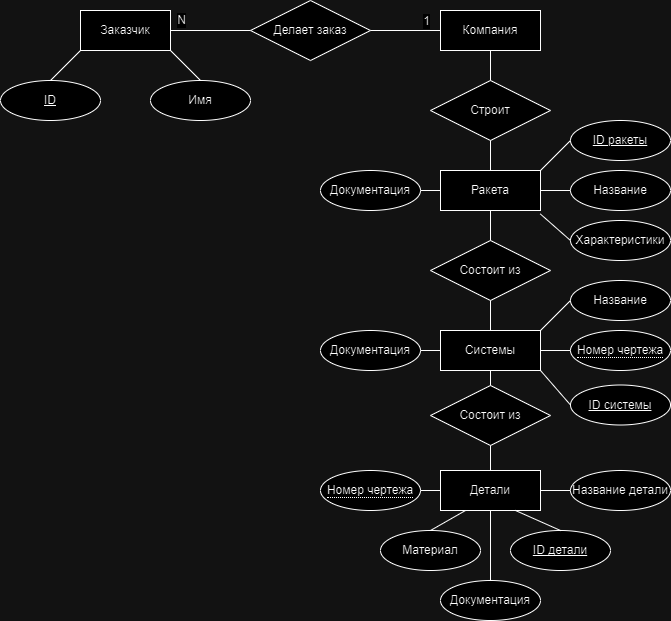

The diagram above was exported from draw.io. Its source (the exported page's mxGraphModel, read from the mxfile embedded in the PNG):
<mxGraphModel dx="507" dy="761" grid="1" gridSize="10" guides="1" tooltips="1" connect="1" arrows="1" fold="1" page="1" pageScale="1" pageWidth="827" pageHeight="1169" math="0" shadow="0">
  <root>
    <mxCell id="0" />
    <mxCell id="1" parent="0" />
    <mxCell id="IVzwGZNeyN19aoqBBNht-1" value="Заказчик" style="whiteSpace=wrap;html=1;align=center;" vertex="1" parent="1">
      <mxGeometry x="140" y="210" width="90" height="40" as="geometry" />
    </mxCell>
    <mxCell id="IVzwGZNeyN19aoqBBNht-3" value="ID" style="ellipse;whiteSpace=wrap;html=1;align=center;fontStyle=4;" vertex="1" parent="1">
      <mxGeometry x="60" y="280" width="100" height="40" as="geometry" />
    </mxCell>
    <mxCell id="IVzwGZNeyN19aoqBBNht-5" value="Имя" style="ellipse;whiteSpace=wrap;html=1;align=center;" vertex="1" parent="1">
      <mxGeometry x="210" y="280" width="100" height="40" as="geometry" />
    </mxCell>
    <mxCell id="IVzwGZNeyN19aoqBBNht-9" value="Делает заказ" style="shape=rhombus;perimeter=rhombusPerimeter;whiteSpace=wrap;html=1;align=center;" vertex="1" parent="1">
      <mxGeometry x="310" y="200" width="120" height="60" as="geometry" />
    </mxCell>
    <mxCell id="IVzwGZNeyN19aoqBBNht-10" value="Компания" style="whiteSpace=wrap;html=1;align=center;" vertex="1" parent="1">
      <mxGeometry x="500" y="210" width="100" height="40" as="geometry" />
    </mxCell>
    <mxCell id="IVzwGZNeyN19aoqBBNht-13" value="" style="endArrow=none;html=1;rounded=0;fontSize=12;startSize=8;endSize=8;curved=1;exitX=0.5;exitY=0;exitDx=0;exitDy=0;" edge="1" parent="1" source="IVzwGZNeyN19aoqBBNht-3">
      <mxGeometry width="50" height="50" relative="1" as="geometry">
        <mxPoint x="90" y="300" as="sourcePoint" />
        <mxPoint x="140" y="250" as="targetPoint" />
      </mxGeometry>
    </mxCell>
    <mxCell id="IVzwGZNeyN19aoqBBNht-14" value="" style="endArrow=none;html=1;rounded=0;fontSize=12;startSize=8;endSize=8;curved=1;entryX=1;entryY=1;entryDx=0;entryDy=0;exitX=0.5;exitY=0;exitDx=0;exitDy=0;" edge="1" parent="1" source="IVzwGZNeyN19aoqBBNht-5" target="IVzwGZNeyN19aoqBBNht-1">
      <mxGeometry width="50" height="50" relative="1" as="geometry">
        <mxPoint x="250" y="320" as="sourcePoint" />
        <mxPoint x="300" y="270" as="targetPoint" />
      </mxGeometry>
    </mxCell>
    <mxCell id="IVzwGZNeyN19aoqBBNht-15" value="N" style="endArrow=none;html=1;rounded=0;fontSize=12;startSize=8;endSize=8;curved=1;entryX=0;entryY=0.5;entryDx=0;entryDy=0;exitX=1;exitY=0.5;exitDx=0;exitDy=0;" edge="1" parent="1" source="IVzwGZNeyN19aoqBBNht-1" target="IVzwGZNeyN19aoqBBNht-9">
      <mxGeometry x="-0.75" y="10" width="50" height="50" relative="1" as="geometry">
        <mxPoint x="250" y="320" as="sourcePoint" />
        <mxPoint x="300" y="270" as="targetPoint" />
        <mxPoint as="offset" />
      </mxGeometry>
    </mxCell>
    <mxCell id="IVzwGZNeyN19aoqBBNht-16" value="" style="endArrow=none;html=1;rounded=0;fontSize=12;startSize=8;endSize=8;curved=1;entryX=0;entryY=0.5;entryDx=0;entryDy=0;exitX=1;exitY=0.5;exitDx=0;exitDy=0;" edge="1" parent="1" source="IVzwGZNeyN19aoqBBNht-9" target="IVzwGZNeyN19aoqBBNht-10">
      <mxGeometry width="50" height="50" relative="1" as="geometry">
        <mxPoint x="440" y="270" as="sourcePoint" />
        <mxPoint x="490" y="220" as="targetPoint" />
      </mxGeometry>
    </mxCell>
    <mxCell id="IVzwGZNeyN19aoqBBNht-18" value="1" style="edgeLabel;html=1;align=center;verticalAlign=middle;resizable=0;points=[];fontSize=12;" vertex="1" connectable="0" parent="IVzwGZNeyN19aoqBBNht-16">
      <mxGeometry x="0.5635" y="2" relative="1" as="geometry">
        <mxPoint y="-8" as="offset" />
      </mxGeometry>
    </mxCell>
    <mxCell id="IVzwGZNeyN19aoqBBNht-19" value="Строит" style="shape=rhombus;perimeter=rhombusPerimeter;whiteSpace=wrap;html=1;align=center;" vertex="1" parent="1">
      <mxGeometry x="490" y="280" width="120" height="60" as="geometry" />
    </mxCell>
    <mxCell id="IVzwGZNeyN19aoqBBNht-20" value="" style="endArrow=none;html=1;rounded=0;fontSize=12;startSize=8;endSize=8;curved=1;entryX=0.5;entryY=1;entryDx=0;entryDy=0;exitX=0.5;exitY=0;exitDx=0;exitDy=0;" edge="1" parent="1" source="IVzwGZNeyN19aoqBBNht-19" target="IVzwGZNeyN19aoqBBNht-10">
      <mxGeometry width="50" height="50" relative="1" as="geometry">
        <mxPoint x="560" y="370" as="sourcePoint" />
        <mxPoint x="610" y="320" as="targetPoint" />
      </mxGeometry>
    </mxCell>
    <mxCell id="IVzwGZNeyN19aoqBBNht-21" value="Детали" style="whiteSpace=wrap;html=1;align=center;" vertex="1" parent="1">
      <mxGeometry x="500" y="670" width="100" height="40" as="geometry" />
    </mxCell>
    <mxCell id="IVzwGZNeyN19aoqBBNht-22" value="Системы" style="whiteSpace=wrap;html=1;align=center;" vertex="1" parent="1">
      <mxGeometry x="500" y="530" width="100" height="40" as="geometry" />
    </mxCell>
    <mxCell id="IVzwGZNeyN19aoqBBNht-23" value="Ракета" style="whiteSpace=wrap;html=1;align=center;" vertex="1" parent="1">
      <mxGeometry x="500" y="370" width="100" height="40" as="geometry" />
    </mxCell>
    <mxCell id="IVzwGZNeyN19aoqBBNht-24" value="Состоит из" style="shape=rhombus;perimeter=rhombusPerimeter;whiteSpace=wrap;html=1;align=center;" vertex="1" parent="1">
      <mxGeometry x="490" y="440" width="120" height="60" as="geometry" />
    </mxCell>
    <mxCell id="IVzwGZNeyN19aoqBBNht-25" value="Состоит из" style="shape=rhombus;perimeter=rhombusPerimeter;whiteSpace=wrap;html=1;align=center;" vertex="1" parent="1">
      <mxGeometry x="490" y="585" width="120" height="60" as="geometry" />
    </mxCell>
    <mxCell id="IVzwGZNeyN19aoqBBNht-26" value="" style="endArrow=none;html=1;rounded=0;fontSize=12;startSize=8;endSize=8;curved=1;entryX=0.5;entryY=1;entryDx=0;entryDy=0;exitX=0.5;exitY=0;exitDx=0;exitDy=0;" edge="1" parent="1" source="IVzwGZNeyN19aoqBBNht-23" target="IVzwGZNeyN19aoqBBNht-19">
      <mxGeometry width="50" height="50" relative="1" as="geometry">
        <mxPoint x="550" y="520" as="sourcePoint" />
        <mxPoint x="600" y="470" as="targetPoint" />
      </mxGeometry>
    </mxCell>
    <mxCell id="IVzwGZNeyN19aoqBBNht-27" value="" style="endArrow=none;html=1;rounded=0;fontSize=12;startSize=8;endSize=8;curved=1;entryX=0.5;entryY=1;entryDx=0;entryDy=0;exitX=0.5;exitY=0;exitDx=0;exitDy=0;" edge="1" parent="1" source="IVzwGZNeyN19aoqBBNht-24" target="IVzwGZNeyN19aoqBBNht-23">
      <mxGeometry width="50" height="50" relative="1" as="geometry">
        <mxPoint x="550" y="520" as="sourcePoint" />
        <mxPoint x="600" y="470" as="targetPoint" />
      </mxGeometry>
    </mxCell>
    <mxCell id="IVzwGZNeyN19aoqBBNht-28" value="" style="endArrow=none;html=1;rounded=0;fontSize=12;startSize=8;endSize=8;curved=1;entryX=0.5;entryY=1;entryDx=0;entryDy=0;exitX=0.5;exitY=0;exitDx=0;exitDy=0;" edge="1" parent="1" source="IVzwGZNeyN19aoqBBNht-22" target="IVzwGZNeyN19aoqBBNht-24">
      <mxGeometry width="50" height="50" relative="1" as="geometry">
        <mxPoint x="550" y="520" as="sourcePoint" />
        <mxPoint x="600" y="470" as="targetPoint" />
      </mxGeometry>
    </mxCell>
    <mxCell id="IVzwGZNeyN19aoqBBNht-29" style="edgeStyle=none;curved=1;rounded=0;orthogonalLoop=1;jettySize=auto;html=1;entryX=0.5;entryY=0;entryDx=0;entryDy=0;fontSize=12;startSize=8;endSize=8;" edge="1" parent="1" source="IVzwGZNeyN19aoqBBNht-22" target="IVzwGZNeyN19aoqBBNht-22">
      <mxGeometry relative="1" as="geometry" />
    </mxCell>
    <mxCell id="IVzwGZNeyN19aoqBBNht-31" style="edgeStyle=none;curved=1;rounded=0;orthogonalLoop=1;jettySize=auto;html=1;entryX=0.5;entryY=0;entryDx=0;entryDy=0;fontSize=12;startSize=8;endSize=8;" edge="1" parent="1" source="IVzwGZNeyN19aoqBBNht-22" target="IVzwGZNeyN19aoqBBNht-22">
      <mxGeometry relative="1" as="geometry" />
    </mxCell>
    <mxCell id="IVzwGZNeyN19aoqBBNht-32" value="" style="endArrow=none;html=1;rounded=0;fontSize=12;startSize=8;endSize=8;curved=1;entryX=0.5;entryY=1;entryDx=0;entryDy=0;exitX=0.5;exitY=0;exitDx=0;exitDy=0;" edge="1" parent="1" source="IVzwGZNeyN19aoqBBNht-25" target="IVzwGZNeyN19aoqBBNht-22">
      <mxGeometry width="50" height="50" relative="1" as="geometry">
        <mxPoint x="600" y="680" as="sourcePoint" />
        <mxPoint x="650" y="630" as="targetPoint" />
      </mxGeometry>
    </mxCell>
    <mxCell id="IVzwGZNeyN19aoqBBNht-33" value="" style="endArrow=none;html=1;rounded=0;fontSize=12;startSize=8;endSize=8;curved=1;entryX=0.5;entryY=1;entryDx=0;entryDy=0;exitX=0.5;exitY=0;exitDx=0;exitDy=0;" edge="1" parent="1" source="IVzwGZNeyN19aoqBBNht-21" target="IVzwGZNeyN19aoqBBNht-25">
      <mxGeometry width="50" height="50" relative="1" as="geometry">
        <mxPoint x="620" y="740" as="sourcePoint" />
        <mxPoint x="670" y="690" as="targetPoint" />
      </mxGeometry>
    </mxCell>
    <mxCell id="IVzwGZNeyN19aoqBBNht-35" value="Название" style="ellipse;whiteSpace=wrap;html=1;align=center;" vertex="1" parent="1">
      <mxGeometry x="630" y="370" width="100" height="40" as="geometry" />
    </mxCell>
    <mxCell id="IVzwGZNeyN19aoqBBNht-36" value="ID ракеты" style="ellipse;whiteSpace=wrap;html=1;align=center;fontStyle=4;" vertex="1" parent="1">
      <mxGeometry x="630" y="320" width="100" height="40" as="geometry" />
    </mxCell>
    <mxCell id="IVzwGZNeyN19aoqBBNht-38" value="" style="endArrow=none;html=1;rounded=0;fontSize=12;startSize=8;endSize=8;curved=1;entryX=0;entryY=0.5;entryDx=0;entryDy=0;exitX=1;exitY=0;exitDx=0;exitDy=0;" edge="1" parent="1" source="IVzwGZNeyN19aoqBBNht-23" target="IVzwGZNeyN19aoqBBNht-36">
      <mxGeometry width="50" height="50" relative="1" as="geometry">
        <mxPoint x="640" y="500" as="sourcePoint" />
        <mxPoint x="690" y="450" as="targetPoint" />
      </mxGeometry>
    </mxCell>
    <mxCell id="IVzwGZNeyN19aoqBBNht-40" value="" style="endArrow=none;html=1;rounded=0;fontSize=12;startSize=8;endSize=8;curved=1;entryX=0;entryY=0.5;entryDx=0;entryDy=0;exitX=1;exitY=0.5;exitDx=0;exitDy=0;" edge="1" parent="1" source="IVzwGZNeyN19aoqBBNht-23" target="IVzwGZNeyN19aoqBBNht-35">
      <mxGeometry width="50" height="50" relative="1" as="geometry">
        <mxPoint x="640" y="500" as="sourcePoint" />
        <mxPoint x="690" y="450" as="targetPoint" />
      </mxGeometry>
    </mxCell>
    <mxCell id="IVzwGZNeyN19aoqBBNht-42" value="Характеристики" style="ellipse;whiteSpace=wrap;html=1;align=center;" vertex="1" parent="1">
      <mxGeometry x="630" y="420" width="100" height="40" as="geometry" />
    </mxCell>
    <mxCell id="IVzwGZNeyN19aoqBBNht-43" value="" style="endArrow=none;html=1;rounded=0;fontSize=12;startSize=8;endSize=8;curved=1;entryX=0;entryY=0.5;entryDx=0;entryDy=0;exitX=0.998;exitY=1.086;exitDx=0;exitDy=0;exitPerimeter=0;" edge="1" parent="1" source="IVzwGZNeyN19aoqBBNht-23" target="IVzwGZNeyN19aoqBBNht-42">
      <mxGeometry width="50" height="50" relative="1" as="geometry">
        <mxPoint x="640" y="460" as="sourcePoint" />
        <mxPoint x="690" y="410" as="targetPoint" />
      </mxGeometry>
    </mxCell>
    <mxCell id="IVzwGZNeyN19aoqBBNht-44" value="Название" style="ellipse;whiteSpace=wrap;html=1;align=center;" vertex="1" parent="1">
      <mxGeometry x="630" y="480" width="100" height="40" as="geometry" />
    </mxCell>
    <mxCell id="IVzwGZNeyN19aoqBBNht-46" value="" style="endArrow=none;html=1;rounded=0;fontSize=12;startSize=8;endSize=8;curved=1;exitX=1;exitY=0;exitDx=0;exitDy=0;entryX=0;entryY=0.5;entryDx=0;entryDy=0;" edge="1" parent="1" source="IVzwGZNeyN19aoqBBNht-22" target="IVzwGZNeyN19aoqBBNht-44">
      <mxGeometry width="50" height="50" relative="1" as="geometry">
        <mxPoint x="650" y="560" as="sourcePoint" />
        <mxPoint x="700" y="510" as="targetPoint" />
      </mxGeometry>
    </mxCell>
    <mxCell id="IVzwGZNeyN19aoqBBNht-48" value="ID системы" style="ellipse;whiteSpace=wrap;html=1;align=center;fontStyle=4;" vertex="1" parent="1">
      <mxGeometry x="630" y="584.5" width="100" height="40" as="geometry" />
    </mxCell>
    <mxCell id="IVzwGZNeyN19aoqBBNht-49" value="&lt;span style=&quot;border-bottom: 1px dotted&quot;&gt;Номер чертежа&lt;/span&gt;" style="ellipse;whiteSpace=wrap;html=1;align=center;" vertex="1" parent="1">
      <mxGeometry x="630" y="530" width="100" height="40" as="geometry" />
    </mxCell>
    <mxCell id="IVzwGZNeyN19aoqBBNht-50" value="" style="endArrow=none;html=1;rounded=0;fontSize=12;startSize=8;endSize=8;curved=1;entryX=0;entryY=0.5;entryDx=0;entryDy=0;exitX=1;exitY=0.5;exitDx=0;exitDy=0;" edge="1" parent="1" source="IVzwGZNeyN19aoqBBNht-22" target="IVzwGZNeyN19aoqBBNht-49">
      <mxGeometry width="50" height="50" relative="1" as="geometry">
        <mxPoint x="620" y="590" as="sourcePoint" />
        <mxPoint x="670" y="540" as="targetPoint" />
      </mxGeometry>
    </mxCell>
    <mxCell id="IVzwGZNeyN19aoqBBNht-51" value="" style="endArrow=none;html=1;rounded=0;fontSize=12;startSize=8;endSize=8;curved=1;entryX=1;entryY=1;entryDx=0;entryDy=0;exitX=0;exitY=0.5;exitDx=0;exitDy=0;" edge="1" parent="1" source="IVzwGZNeyN19aoqBBNht-48" target="IVzwGZNeyN19aoqBBNht-22">
      <mxGeometry width="50" height="50" relative="1" as="geometry">
        <mxPoint x="620" y="590" as="sourcePoint" />
        <mxPoint x="670" y="540" as="targetPoint" />
      </mxGeometry>
    </mxCell>
    <mxCell id="IVzwGZNeyN19aoqBBNht-52" value="Название детали" style="ellipse;whiteSpace=wrap;html=1;align=center;" vertex="1" parent="1">
      <mxGeometry x="630" y="670" width="100" height="40" as="geometry" />
    </mxCell>
    <mxCell id="IVzwGZNeyN19aoqBBNht-54" value="ID детали" style="ellipse;whiteSpace=wrap;html=1;align=center;fontStyle=4;" vertex="1" parent="1">
      <mxGeometry x="570" y="730" width="100" height="40" as="geometry" />
    </mxCell>
    <mxCell id="IVzwGZNeyN19aoqBBNht-55" value="Материал" style="ellipse;whiteSpace=wrap;html=1;align=center;" vertex="1" parent="1">
      <mxGeometry x="440" y="730" width="100" height="40" as="geometry" />
    </mxCell>
    <mxCell id="IVzwGZNeyN19aoqBBNht-56" value="&lt;span style=&quot;border-bottom: 1px dotted&quot;&gt;Номер чертежа&lt;/span&gt;" style="ellipse;whiteSpace=wrap;html=1;align=center;" vertex="1" parent="1">
      <mxGeometry x="380" y="670" width="100" height="40" as="geometry" />
    </mxCell>
    <mxCell id="IVzwGZNeyN19aoqBBNht-57" value="" style="endArrow=none;html=1;rounded=0;fontSize=12;startSize=8;endSize=8;curved=1;entryX=0;entryY=0.5;entryDx=0;entryDy=0;exitX=1;exitY=0.5;exitDx=0;exitDy=0;" edge="1" parent="1" source="IVzwGZNeyN19aoqBBNht-21" target="IVzwGZNeyN19aoqBBNht-52">
      <mxGeometry width="50" height="50" relative="1" as="geometry">
        <mxPoint x="550" y="740" as="sourcePoint" />
        <mxPoint x="600" y="690" as="targetPoint" />
      </mxGeometry>
    </mxCell>
    <mxCell id="IVzwGZNeyN19aoqBBNht-58" value="" style="endArrow=none;html=1;rounded=0;fontSize=12;startSize=8;endSize=8;curved=1;entryX=0.5;entryY=0;entryDx=0;entryDy=0;exitX=0.75;exitY=1;exitDx=0;exitDy=0;" edge="1" parent="1" source="IVzwGZNeyN19aoqBBNht-21" target="IVzwGZNeyN19aoqBBNht-54">
      <mxGeometry width="50" height="50" relative="1" as="geometry">
        <mxPoint x="550" y="740" as="sourcePoint" />
        <mxPoint x="600" y="690" as="targetPoint" />
      </mxGeometry>
    </mxCell>
    <mxCell id="IVzwGZNeyN19aoqBBNht-59" value="" style="endArrow=none;html=1;rounded=0;fontSize=12;startSize=8;endSize=8;curved=1;entryX=0.25;entryY=1;entryDx=0;entryDy=0;exitX=0.5;exitY=0;exitDx=0;exitDy=0;" edge="1" parent="1" source="IVzwGZNeyN19aoqBBNht-55" target="IVzwGZNeyN19aoqBBNht-21">
      <mxGeometry width="50" height="50" relative="1" as="geometry">
        <mxPoint x="550" y="740" as="sourcePoint" />
        <mxPoint x="600" y="690" as="targetPoint" />
      </mxGeometry>
    </mxCell>
    <mxCell id="IVzwGZNeyN19aoqBBNht-60" value="" style="endArrow=none;html=1;rounded=0;fontSize=12;startSize=8;endSize=8;curved=1;entryX=0;entryY=0.5;entryDx=0;entryDy=0;exitX=1;exitY=0.5;exitDx=0;exitDy=0;" edge="1" parent="1" source="IVzwGZNeyN19aoqBBNht-56" target="IVzwGZNeyN19aoqBBNht-21">
      <mxGeometry width="50" height="50" relative="1" as="geometry">
        <mxPoint x="480" y="720" as="sourcePoint" />
        <mxPoint x="530" y="670" as="targetPoint" />
      </mxGeometry>
    </mxCell>
    <mxCell id="IVzwGZNeyN19aoqBBNht-63" value="Документация" style="ellipse;whiteSpace=wrap;html=1;align=center;" vertex="1" parent="1">
      <mxGeometry x="380" y="530" width="100" height="40" as="geometry" />
    </mxCell>
    <mxCell id="IVzwGZNeyN19aoqBBNht-64" value="Документация" style="ellipse;whiteSpace=wrap;html=1;align=center;" vertex="1" parent="1">
      <mxGeometry x="380" y="370" width="100" height="40" as="geometry" />
    </mxCell>
    <mxCell id="IVzwGZNeyN19aoqBBNht-65" value="Документация" style="ellipse;whiteSpace=wrap;html=1;align=center;" vertex="1" parent="1">
      <mxGeometry x="500" y="780" width="100" height="40" as="geometry" />
    </mxCell>
    <mxCell id="IVzwGZNeyN19aoqBBNht-66" value="" style="endArrow=none;html=1;rounded=0;fontSize=12;startSize=8;endSize=8;curved=1;entryX=0.5;entryY=1;entryDx=0;entryDy=0;exitX=0.5;exitY=0;exitDx=0;exitDy=0;" edge="1" parent="1" source="IVzwGZNeyN19aoqBBNht-65" target="IVzwGZNeyN19aoqBBNht-21">
      <mxGeometry width="50" height="50" relative="1" as="geometry">
        <mxPoint x="500" y="720" as="sourcePoint" />
        <mxPoint x="550" y="670" as="targetPoint" />
      </mxGeometry>
    </mxCell>
    <mxCell id="IVzwGZNeyN19aoqBBNht-67" value="" style="endArrow=none;html=1;rounded=0;fontSize=12;startSize=8;endSize=8;curved=1;entryX=0;entryY=0.5;entryDx=0;entryDy=0;exitX=1;exitY=0.5;exitDx=0;exitDy=0;" edge="1" parent="1" source="IVzwGZNeyN19aoqBBNht-64" target="IVzwGZNeyN19aoqBBNht-23">
      <mxGeometry width="50" height="50" relative="1" as="geometry">
        <mxPoint x="510" y="490" as="sourcePoint" />
        <mxPoint x="560" y="440" as="targetPoint" />
      </mxGeometry>
    </mxCell>
    <mxCell id="IVzwGZNeyN19aoqBBNht-68" value="" style="endArrow=none;html=1;rounded=0;fontSize=12;startSize=8;endSize=8;curved=1;entryX=0;entryY=0.5;entryDx=0;entryDy=0;exitX=1;exitY=0.5;exitDx=0;exitDy=0;" edge="1" parent="1" source="IVzwGZNeyN19aoqBBNht-63" target="IVzwGZNeyN19aoqBBNht-22">
      <mxGeometry width="50" height="50" relative="1" as="geometry">
        <mxPoint x="510" y="490" as="sourcePoint" />
        <mxPoint x="560" y="440" as="targetPoint" />
      </mxGeometry>
    </mxCell>
  </root>
</mxGraphModel>